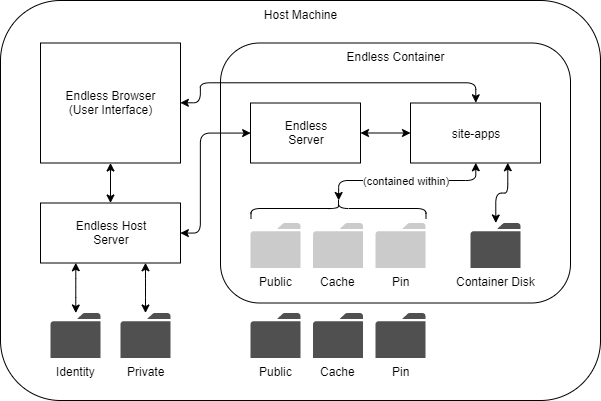

The diagram above was exported from draw.io. Its source (the exported page's mxGraphModel, read from the mxfile embedded in the PNG):
<mxGraphModel dx="687" dy="380" grid="1" gridSize="10" guides="1" tooltips="1" connect="1" arrows="1" fold="1" page="1" pageScale="1" pageWidth="850" pageHeight="1100" math="0" shadow="0">
  <root>
    <mxCell id="0" />
    <mxCell id="1" parent="0" />
    <mxCell id="os-siBzErJe2Mo30_Xl3-1" value="&lt;div&gt;&lt;span&gt;Host Machine&lt;/span&gt;&lt;/div&gt;" style="rounded=1;whiteSpace=wrap;html=1;align=center;verticalAlign=top;" vertex="1" parent="1">
      <mxGeometry x="120" y="160" width="600" height="400" as="geometry" />
    </mxCell>
    <mxCell id="os-siBzErJe2Mo30_Xl3-2" value="Endless Container" style="rounded=1;whiteSpace=wrap;html=1;verticalAlign=top;" vertex="1" parent="1">
      <mxGeometry x="340" y="202.5" width="350" height="260" as="geometry" />
    </mxCell>
    <mxCell id="os-siBzErJe2Mo30_Xl3-3" value="Pin" style="pointerEvents=1;shadow=0;dashed=0;html=1;strokeColor=none;labelPosition=center;verticalLabelPosition=bottom;verticalAlign=top;outlineConnect=0;align=center;shape=mxgraph.office.concepts.folder;fillColor=#CCCBCB;" vertex="1" parent="1">
      <mxGeometry x="495" y="382.5" width="50" height="45" as="geometry" />
    </mxCell>
    <mxCell id="os-siBzErJe2Mo30_Xl3-4" value="Pin" style="pointerEvents=1;shadow=0;dashed=0;html=1;strokeColor=none;fillColor=#505050;labelPosition=center;verticalLabelPosition=bottom;verticalAlign=top;outlineConnect=0;align=center;shape=mxgraph.office.concepts.folder;" vertex="1" parent="1">
      <mxGeometry x="495" y="472.5" width="50" height="45" as="geometry" />
    </mxCell>
    <mxCell id="os-siBzErJe2Mo30_Xl3-5" value="Cache" style="pointerEvents=1;shadow=0;dashed=0;html=1;strokeColor=none;fillColor=#505050;labelPosition=center;verticalLabelPosition=bottom;verticalAlign=top;outlineConnect=0;align=center;shape=mxgraph.office.concepts.folder;" vertex="1" parent="1">
      <mxGeometry x="432.5" y="472.5" width="50" height="45" as="geometry" />
    </mxCell>
    <mxCell id="os-siBzErJe2Mo30_Xl3-6" value="Cache" style="pointerEvents=1;shadow=0;dashed=0;html=1;strokeColor=none;labelPosition=center;verticalLabelPosition=bottom;verticalAlign=top;outlineConnect=0;align=center;shape=mxgraph.office.concepts.folder;fillColor=#CCCBCB;" vertex="1" parent="1">
      <mxGeometry x="432.5" y="382.5" width="50" height="45" as="geometry" />
    </mxCell>
    <mxCell id="os-siBzErJe2Mo30_Xl3-7" value="Public" style="pointerEvents=1;shadow=0;dashed=0;html=1;strokeColor=none;labelPosition=center;verticalLabelPosition=bottom;verticalAlign=top;outlineConnect=0;align=center;shape=mxgraph.office.concepts.folder;fillColor=#CCCBCB;" vertex="1" parent="1">
      <mxGeometry x="370" y="382.5" width="50" height="45" as="geometry" />
    </mxCell>
    <mxCell id="os-siBzErJe2Mo30_Xl3-8" value="Public" style="pointerEvents=1;shadow=0;dashed=0;html=1;strokeColor=none;fillColor=#505050;labelPosition=center;verticalLabelPosition=bottom;verticalAlign=top;outlineConnect=0;align=center;shape=mxgraph.office.concepts.folder;" vertex="1" parent="1">
      <mxGeometry x="370" y="472.5" width="50" height="45" as="geometry" />
    </mxCell>
    <mxCell id="os-siBzErJe2Mo30_Xl3-9" value="Private" style="pointerEvents=1;shadow=0;dashed=0;html=1;strokeColor=none;fillColor=#505050;labelPosition=center;verticalLabelPosition=bottom;verticalAlign=top;outlineConnect=0;align=center;shape=mxgraph.office.concepts.folder;" vertex="1" parent="1">
      <mxGeometry x="240" y="472.5" width="50" height="45" as="geometry" />
    </mxCell>
    <mxCell id="os-siBzErJe2Mo30_Xl3-10" value="Identity" style="pointerEvents=1;shadow=0;dashed=0;html=1;strokeColor=none;fillColor=#505050;labelPosition=center;verticalLabelPosition=bottom;verticalAlign=top;outlineConnect=0;align=center;shape=mxgraph.office.concepts.folder;" vertex="1" parent="1">
      <mxGeometry x="170" y="472.5" width="50" height="45" as="geometry" />
    </mxCell>
    <mxCell id="os-siBzErJe2Mo30_Xl3-18" value="" style="endArrow=classic;startArrow=classic;html=1;entryX=0;entryY=0.5;entryDx=0;entryDy=0;exitX=1;exitY=0.5;exitDx=0;exitDy=0;edgeStyle=orthogonalEdgeStyle;" edge="1" parent="1" source="os-siBzErJe2Mo30_Xl3-20" target="os-siBzErJe2Mo30_Xl3-19">
      <mxGeometry width="50" height="50" relative="1" as="geometry">
        <mxPoint x="280" y="392.5" as="sourcePoint" />
        <mxPoint x="526.3636363636363" y="301.5909090909091" as="targetPoint" />
        <Array as="points">
          <mxPoint x="320" y="393" />
          <mxPoint x="320" y="293" />
        </Array>
      </mxGeometry>
    </mxCell>
    <mxCell id="os-siBzErJe2Mo30_Xl3-19" value="Endless&lt;br&gt;Server" style="rounded=0;whiteSpace=wrap;html=1;align=center;" vertex="1" parent="1">
      <mxGeometry x="370" y="262.5" width="110" height="60" as="geometry" />
    </mxCell>
    <mxCell id="os-siBzErJe2Mo30_Xl3-20" value="Endless Host &lt;br&gt;Server" style="rounded=0;whiteSpace=wrap;html=1;align=center;" vertex="1" parent="1">
      <mxGeometry x="160" y="362.5" width="140" height="60" as="geometry" />
    </mxCell>
    <mxCell id="os-siBzErJe2Mo30_Xl3-23" value="" style="endArrow=classic;startArrow=classic;html=1;entryX=0.25;entryY=1;entryDx=0;entryDy=0;edgeStyle=orthogonalEdgeStyle;" edge="1" parent="1" source="os-siBzErJe2Mo30_Xl3-10" target="os-siBzErJe2Mo30_Xl3-20">
      <mxGeometry width="50" height="50" relative="1" as="geometry">
        <mxPoint x="120" y="812.5" as="sourcePoint" />
        <mxPoint x="170" y="762.5" as="targetPoint" />
      </mxGeometry>
    </mxCell>
    <mxCell id="os-siBzErJe2Mo30_Xl3-24" value="" style="endArrow=classic;startArrow=classic;html=1;entryX=0.75;entryY=1;entryDx=0;entryDy=0;edgeStyle=orthogonalEdgeStyle;" edge="1" parent="1" source="os-siBzErJe2Mo30_Xl3-9" target="os-siBzErJe2Mo30_Xl3-20">
      <mxGeometry width="50" height="50" relative="1" as="geometry">
        <mxPoint x="120" y="812.5" as="sourcePoint" />
        <mxPoint x="170" y="762.5" as="targetPoint" />
      </mxGeometry>
    </mxCell>
    <mxCell id="os-siBzErJe2Mo30_Xl3-25" value="site-apps&lt;br&gt;" style="rounded=0;whiteSpace=wrap;html=1;align=center;" vertex="1" parent="1">
      <mxGeometry x="530" y="262.5" width="130" height="60" as="geometry" />
    </mxCell>
    <mxCell id="os-siBzErJe2Mo30_Xl3-26" value="" style="endArrow=classic;startArrow=classic;html=1;entryX=0.75;entryY=1;entryDx=0;entryDy=0;edgeStyle=orthogonalEdgeStyle;" edge="1" parent="1" source="os-siBzErJe2Mo30_Xl3-27" target="os-siBzErJe2Mo30_Xl3-25">
      <mxGeometry width="50" height="50" relative="1" as="geometry">
        <mxPoint x="90" y="712.5" as="sourcePoint" />
        <mxPoint x="430" y="612.5" as="targetPoint" />
      </mxGeometry>
    </mxCell>
    <mxCell id="os-siBzErJe2Mo30_Xl3-27" value="Container Disk" style="pointerEvents=1;shadow=0;dashed=0;html=1;strokeColor=none;fillColor=#505050;labelPosition=center;verticalLabelPosition=bottom;verticalAlign=top;outlineConnect=0;align=center;shape=mxgraph.office.concepts.folder;" vertex="1" parent="1">
      <mxGeometry x="590" y="382.5" width="50" height="45" as="geometry" />
    </mxCell>
    <mxCell id="os-siBzErJe2Mo30_Xl3-28" value="" style="endArrow=classic;startArrow=classic;html=1;entryX=0;entryY=0.5;entryDx=0;entryDy=0;exitX=1;exitY=0.5;exitDx=0;exitDy=0;" edge="1" parent="1" source="os-siBzErJe2Mo30_Xl3-19" target="os-siBzErJe2Mo30_Xl3-25">
      <mxGeometry width="50" height="50" relative="1" as="geometry">
        <mxPoint x="370" y="470" as="sourcePoint" />
        <mxPoint x="420" y="420" as="targetPoint" />
      </mxGeometry>
    </mxCell>
    <mxCell id="os-siBzErJe2Mo30_Xl3-31" value="Endless Browser&lt;br&gt;(User Interface)" style="rounded=0;whiteSpace=wrap;html=1;align=center;" vertex="1" parent="1">
      <mxGeometry x="160" y="202.5" width="140" height="120" as="geometry" />
    </mxCell>
    <mxCell id="os-siBzErJe2Mo30_Xl3-32" value="" style="endArrow=classic;startArrow=classic;html=1;entryX=0.5;entryY=0;entryDx=0;entryDy=0;exitX=1;exitY=0.5;exitDx=0;exitDy=0;edgeStyle=orthogonalEdgeStyle;" edge="1" parent="1" source="os-siBzErJe2Mo30_Xl3-31" target="os-siBzErJe2Mo30_Xl3-25">
      <mxGeometry width="50" height="50" relative="1" as="geometry">
        <mxPoint x="90" y="632.5" as="sourcePoint" />
        <mxPoint x="140" y="582.5" as="targetPoint" />
        <Array as="points">
          <mxPoint x="320" y="262" />
          <mxPoint x="320" y="242" />
          <mxPoint x="595" y="242" />
        </Array>
      </mxGeometry>
    </mxCell>
    <mxCell id="os-siBzErJe2Mo30_Xl3-36" value="" style="endArrow=classic;startArrow=classic;html=1;entryX=0.5;entryY=1;entryDx=0;entryDy=0;" edge="1" parent="1" source="os-siBzErJe2Mo30_Xl3-20" target="os-siBzErJe2Mo30_Xl3-31">
      <mxGeometry width="50" height="50" relative="1" as="geometry">
        <mxPoint x="120" y="632.5" as="sourcePoint" />
        <mxPoint x="170" y="582.5" as="targetPoint" />
      </mxGeometry>
    </mxCell>
    <mxCell id="os-siBzErJe2Mo30_Xl3-39" value="" style="shape=curlyBracket;whiteSpace=wrap;html=1;rounded=1;align=center;rotation=90;" vertex="1" parent="1">
      <mxGeometry x="448" y="280.5" width="20" height="175" as="geometry" />
    </mxCell>
    <mxCell id="os-siBzErJe2Mo30_Xl3-40" value="(contained within)" style="endArrow=classic;startArrow=classic;html=1;entryX=0.5;entryY=1;entryDx=0;entryDy=0;exitX=0.1;exitY=0.5;exitDx=0;exitDy=0;exitPerimeter=0;edgeStyle=orthogonalEdgeStyle;" edge="1" parent="1" source="os-siBzErJe2Mo30_Xl3-39" target="os-siBzErJe2Mo30_Xl3-25">
      <mxGeometry width="50" height="50" relative="1" as="geometry">
        <mxPoint x="90" y="632.5" as="sourcePoint" />
        <mxPoint x="140" y="582.5" as="targetPoint" />
      </mxGeometry>
    </mxCell>
  </root>
</mxGraphModel>